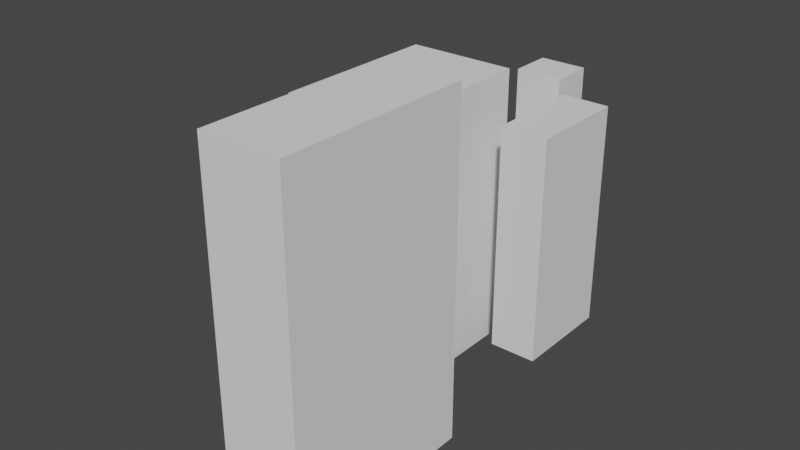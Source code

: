 # Source: map1.blend  (saved by Blender 2.83.20; exported with 4.5.12 LTS)
import bpy
from mathutils import Matrix  # noqa: F401  (used for matrix-valued properties, if any)

bpy.ops.wm.read_factory_settings(use_empty=True)
scene = bpy.context.scene
scene.name = 'Scene'

# ---- collections
col_collection = bpy.data.collections.new('Collection'); scene.collection.children.link(col_collection)

# ---- world
world_world = bpy.data.worlds.new('World'); scene.world = world_world
world_world.use_nodes = True; world_world.node_tree.nodes.clear()
_N = world_world.node_tree.nodes; _L = world_world.node_tree.links
n0 = _N.new('ShaderNodeOutputWorld'); n0.name = 'World Output'; n0.location = (300, 300)
n1 = _N.new('ShaderNodeBackground'); n1.name = 'Background'; n1.location = (10, 300)
n1.inputs[0].default_value = (0.05088, 0.05088, 0.05088, 1.0)
_L.new(n1.outputs[0], n0.inputs[0])
n0.is_active_output = True
world_world.color = (0.05088, 0.05088, 0.05088)
world_world.use_sun_shadow = False
world_world.sun_shadow_jitter_overblur = 0.0

# ---- meshes
me_cube_025 = bpy.data.meshes.new('Cube.025')
me_cube_025.from_pydata([(-1.0, -1.0, -1.0), (-1.0, -1.0, 1.0), (-1.0, 1.0, -1.0), (-1.0, 1.0, 1.0), (1.0, -1.0, -1.0), (1.0, -1.0, 1.0), (1.0, 1.0, -1.0), (1.0, 1.0, 1.0)], [], [(0, 1, 3, 2), (2, 3, 7, 6), (6, 7, 5, 4), (4, 5, 1, 0), (2, 6, 4, 0), (7, 3, 1, 5)])
_uv = me_cube_025.uv_layers.new(name='UVMap')
_uv.uv.foreach_set('vector', [0.375, 0.0, 0.625, 0.0, 0.625, 0.25, 0.375, 0.25, 0.375, 0.25, 0.625, 0.25, 0.625, 0.5, 0.375, 0.5, 0.375, 0.5, 0.625, 0.5, 0.625, 0.75, 0.375, 0.75, 0.375, 0.75, 0.625, 0.75, 0.625, 1.0, 0.375, 1.0, 0.125, 0.5, 0.375, 0.5, 0.375, 0.75, 0.125, 0.75, 0.625, 0.5, 0.875, 0.5, 0.875, 0.75, 0.625, 0.75])
me_cube_025.use_remesh_fix_poles = True
me_cube_025.use_remesh_preserve_attributes = False
me_cube_025.use_mirror_vertex_groups = False
me_cube_025.update()
me_cube_026 = bpy.data.meshes.new('Cube.026')
me_cube_026.from_pydata([(-1.0, -1.0, -1.0), (-1.0, -1.0, 1.0), (-1.0, 1.0, -1.0), (-1.0, 1.0, 1.0), (1.0, -1.0, -1.0), (1.0, -1.0, 1.0), (1.0, 1.0, -1.0), (1.0, 1.0, 1.0)], [], [(0, 1, 3, 2), (2, 3, 7, 6), (6, 7, 5, 4), (4, 5, 1, 0), (2, 6, 4, 0), (7, 3, 1, 5)])
_uv = me_cube_026.uv_layers.new(name='UVMap')
_uv.uv.foreach_set('vector', [0.375, 0.0, 0.625, 0.0, 0.625, 0.25, 0.375, 0.25, 0.375, 0.25, 0.625, 0.25, 0.625, 0.5, 0.375, 0.5, 0.375, 0.5, 0.625, 0.5, 0.625, 0.75, 0.375, 0.75, 0.375, 0.75, 0.625, 0.75, 0.625, 1.0, 0.375, 1.0, 0.125, 0.5, 0.375, 0.5, 0.375, 0.75, 0.125, 0.75, 0.625, 0.5, 0.875, 0.5, 0.875, 0.75, 0.625, 0.75])
me_cube_026.use_remesh_fix_poles = True
me_cube_026.use_remesh_preserve_attributes = False
me_cube_026.use_mirror_vertex_groups = False
me_cube_026.update()
me_cube_028 = bpy.data.meshes.new('Cube.028')
me_cube_028.from_pydata([(-1.0, -1.0, -1.0), (-1.0, -1.0, 1.0), (-1.0, 1.0, -1.0), (-1.0, 1.0, 1.0), (1.0, -1.0, -1.0), (1.0, -1.0, 1.0), (1.0, 1.0, -1.0), (1.0, 1.0, 1.0)], [], [(0, 1, 3, 2), (2, 3, 7, 6), (6, 7, 5, 4), (4, 5, 1, 0), (2, 6, 4, 0), (7, 3, 1, 5)])
_uv = me_cube_028.uv_layers.new(name='UVMap')
_uv.uv.foreach_set('vector', [0.375, 0.0, 0.625, 0.0, 0.625, 0.25, 0.375, 0.25, 0.375, 0.25, 0.625, 0.25, 0.625, 0.5, 0.375, 0.5, 0.375, 0.5, 0.625, 0.5, 0.625, 0.75, 0.375, 0.75, 0.375, 0.75, 0.625, 0.75, 0.625, 1.0, 0.375, 1.0, 0.125, 0.5, 0.375, 0.5, 0.375, 0.75, 0.125, 0.75, 0.625, 0.5, 0.875, 0.5, 0.875, 0.75, 0.625, 0.75])
me_cube_028.use_remesh_fix_poles = True
me_cube_028.use_remesh_preserve_attributes = False
me_cube_028.use_mirror_vertex_groups = False
me_cube_028.update()
me_cube_029 = bpy.data.meshes.new('Cube.029')
me_cube_029.from_pydata([(-1.0, -1.0, -1.0), (-1.0, -1.0, 1.0), (-1.0, 1.0, -1.0), (-1.0, 1.0, 1.0), (1.0, -1.0, -1.0), (1.0, -1.0, 1.0), (1.0, 1.0, -1.0), (1.0, 1.0, 1.0)], [], [(0, 1, 3, 2), (2, 3, 7, 6), (6, 7, 5, 4), (4, 5, 1, 0), (2, 6, 4, 0), (7, 3, 1, 5)])
_uv = me_cube_029.uv_layers.new(name='UVMap')
_uv.uv.foreach_set('vector', [0.375, 0.0, 0.625, 0.0, 0.625, 0.25, 0.375, 0.25, 0.375, 0.25, 0.625, 0.25, 0.625, 0.5, 0.375, 0.5, 0.375, 0.5, 0.625, 0.5, 0.625, 0.75, 0.375, 0.75, 0.375, 0.75, 0.625, 0.75, 0.625, 1.0, 0.375, 1.0, 0.125, 0.5, 0.375, 0.5, 0.375, 0.75, 0.125, 0.75, 0.625, 0.5, 0.875, 0.5, 0.875, 0.75, 0.625, 0.75])
me_cube_029.use_remesh_fix_poles = True
me_cube_029.use_remesh_preserve_attributes = False
me_cube_029.use_mirror_vertex_groups = False
me_cube_029.update()

# ---- objects
ob_cube_001 = bpy.data.objects.new('Cube.001', me_cube_025)
ob_cube_002 = bpy.data.objects.new('Cube.002', me_cube_026)
ob_cube_004 = bpy.data.objects.new('Cube.004', me_cube_028)
ob_cube_003 = bpy.data.objects.new('Cube.003', me_cube_029)

# ---- transforms, parenting, visibility, modifiers, constraints
ob_cube_001.location = (4.105, 25.34, -3.267)
ob_cube_001.scale = (5.729, 12.33, -27.49)
ob_cube_001.lineart.crease_threshold = 0.0
ob_cube_002.location = (0.5292, -40.16, 5.588)
ob_cube_002.scale = (9.398, 22.82, -39.9)
ob_cube_002.lineart.crease_threshold = 0.0
ob_cube_004.location = (-23.12, 5.839, -2.478)
ob_cube_004.scale = (13.39, 21.22, -34.0)
ob_cube_004.lineart.crease_threshold = 0.0
ob_cube_003.location = (-9.654, 44.34, -0.2117)
ob_cube_003.scale = (5.729, 5.249, -27.18)
ob_cube_003.lineart.crease_threshold = 0.0

# ---- collection membership
scene.collection.objects.link(ob_cube_001)
scene.collection.objects.link(ob_cube_002)
scene.collection.objects.link(ob_cube_004)
scene.collection.objects.link(ob_cube_003)

# ---- scene / render settings (as saved in the file)
scene.frame_start = 1; scene.frame_end = 900; scene.frame_set(1)
scene.render.engine = 'BLENDER_EEVEE_NEXT'
scene.cycles.use_denoising = False
scene.cycles.samples = 128
scene.cycles.sampling_pattern = 'TABULATED_SOBOL'
scene.cycles.use_adaptive_sampling = False
scene.cycles.use_light_tree = False
scene.view_settings.view_transform = 'Filmic'
bpy.context.view_layer.update()

# ---- added for rendering (the .blend has no active camera and no usable light): camera, sun
cam_auto = bpy.data.cameras.new('AutoCamera')
cam_auto.lens = 50.0
cam_auto.sensor_width = 36.0
cam_auto.clip_end = 2383.46
ob_auto_camera = bpy.data.objects.new('AutoCamera', cam_auto)
scene.collection.objects.link(ob_auto_camera)
ob_auto_camera.location = (122.521, -169.666, 113.157)
ob_auto_camera.rotation_euler = (1.09748, -7.21219e-08, 0.694738)
scene.camera = ob_auto_camera
light_auto_sun = bpy.data.lights.new('AutoSun', 'SUN')
light_auto_sun.energy = 3.0
light_auto_sun.angle = 0.0523599
ob_auto_sun = bpy.data.objects.new('AutoSun', light_auto_sun)
scene.collection.objects.link(ob_auto_sun)
ob_auto_sun.rotation_euler = (0.872665, 0.174533, 0.523599)
bpy.context.view_layer.update()
